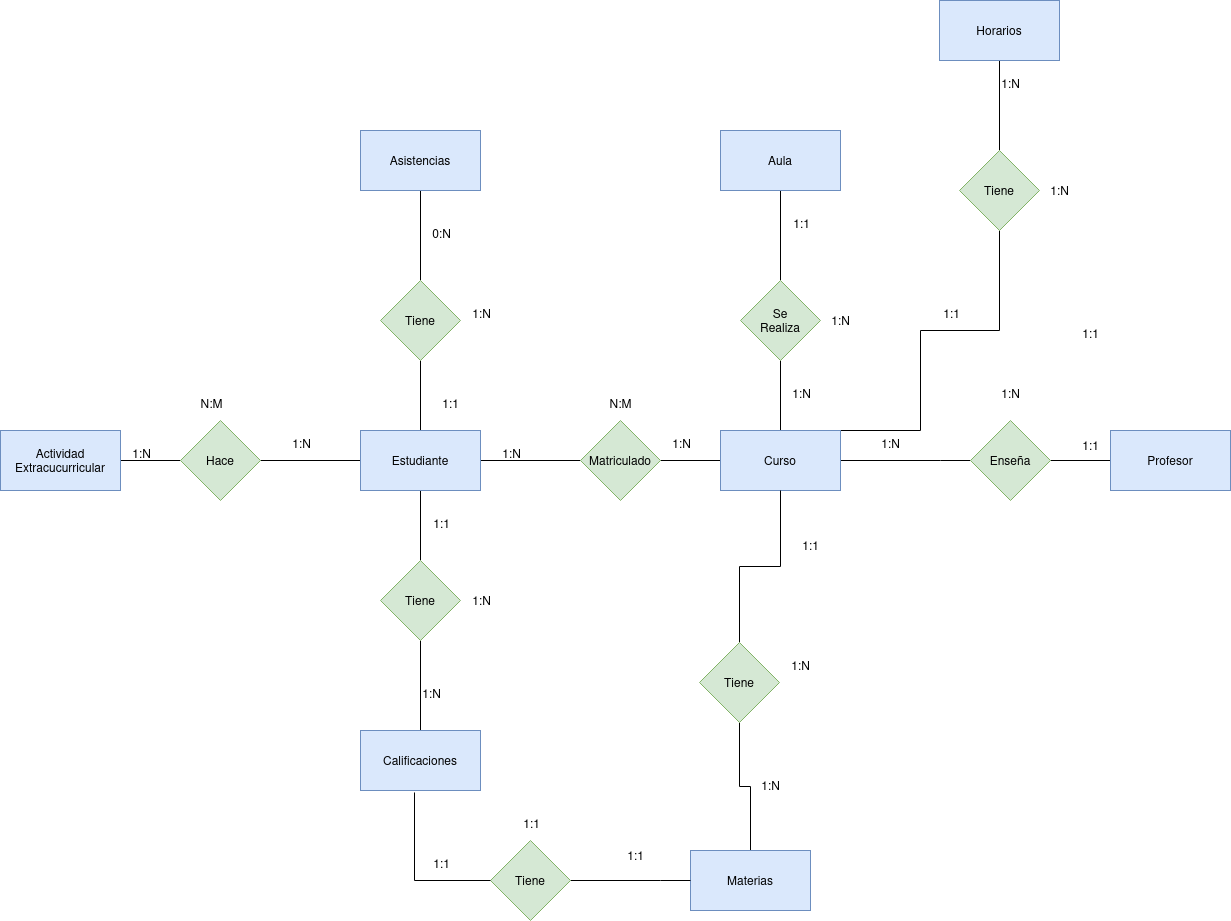

The diagram above was exported from draw.io. Its source (the exported page's mxGraphModel, read from the mxfile embedded in the PNG):
<mxGraphModel dx="2379" dy="1795" grid="1" gridSize="10" guides="1" tooltips="1" connect="1" arrows="1" fold="1" page="1" pageScale="1" pageWidth="827" pageHeight="1169" math="0" shadow="0">
  <root>
    <mxCell id="0" />
    <mxCell id="1" parent="0" />
    <mxCell id="lyHvoXLgr-qGXBGHVIPj-3" value="" style="edgeStyle=orthogonalEdgeStyle;rounded=0;orthogonalLoop=1;jettySize=auto;html=1;endArrow=none;endFill=0;" edge="1" parent="1" source="lyHvoXLgr-qGXBGHVIPj-1" target="lyHvoXLgr-qGXBGHVIPj-2">
      <mxGeometry relative="1" as="geometry" />
    </mxCell>
    <mxCell id="lyHvoXLgr-qGXBGHVIPj-38" value="" style="edgeStyle=orthogonalEdgeStyle;rounded=0;orthogonalLoop=1;jettySize=auto;html=1;endArrow=none;endFill=0;" edge="1" parent="1" source="lyHvoXLgr-qGXBGHVIPj-1" target="lyHvoXLgr-qGXBGHVIPj-37">
      <mxGeometry relative="1" as="geometry" />
    </mxCell>
    <mxCell id="lyHvoXLgr-qGXBGHVIPj-66" value="" style="edgeStyle=orthogonalEdgeStyle;rounded=0;orthogonalLoop=1;jettySize=auto;html=1;endArrow=none;endFill=0;" edge="1" parent="1" source="lyHvoXLgr-qGXBGHVIPj-1" target="lyHvoXLgr-qGXBGHVIPj-65">
      <mxGeometry relative="1" as="geometry" />
    </mxCell>
    <mxCell id="lyHvoXLgr-qGXBGHVIPj-73" value="" style="edgeStyle=orthogonalEdgeStyle;rounded=0;orthogonalLoop=1;jettySize=auto;html=1;endArrow=none;endFill=0;" edge="1" parent="1" source="lyHvoXLgr-qGXBGHVIPj-1" target="lyHvoXLgr-qGXBGHVIPj-72">
      <mxGeometry relative="1" as="geometry" />
    </mxCell>
    <mxCell id="lyHvoXLgr-qGXBGHVIPj-1" value="Estudiante" style="whiteSpace=wrap;html=1;fillColor=#dae8fc;strokeColor=#6c8ebf;" vertex="1" parent="1">
      <mxGeometry x="10" y="70" width="120" height="60" as="geometry" />
    </mxCell>
    <mxCell id="lyHvoXLgr-qGXBGHVIPj-5" value="" style="edgeStyle=orthogonalEdgeStyle;rounded=0;orthogonalLoop=1;jettySize=auto;html=1;endArrow=none;endFill=0;" edge="1" parent="1" source="lyHvoXLgr-qGXBGHVIPj-2" target="lyHvoXLgr-qGXBGHVIPj-4">
      <mxGeometry relative="1" as="geometry" />
    </mxCell>
    <mxCell id="lyHvoXLgr-qGXBGHVIPj-2" value="Matriculado" style="rhombus;whiteSpace=wrap;html=1;fillColor=#d5e8d4;strokeColor=#82b366;" vertex="1" parent="1">
      <mxGeometry x="230" y="60" width="80" height="80" as="geometry" />
    </mxCell>
    <mxCell id="lyHvoXLgr-qGXBGHVIPj-10" value="" style="edgeStyle=orthogonalEdgeStyle;rounded=0;orthogonalLoop=1;jettySize=auto;html=1;endArrow=none;endFill=0;" edge="1" parent="1" source="lyHvoXLgr-qGXBGHVIPj-4" target="lyHvoXLgr-qGXBGHVIPj-9">
      <mxGeometry relative="1" as="geometry">
        <Array as="points">
          <mxPoint x="590" y="100" />
          <mxPoint x="590" y="100" />
        </Array>
      </mxGeometry>
    </mxCell>
    <mxCell id="lyHvoXLgr-qGXBGHVIPj-24" value="" style="edgeStyle=orthogonalEdgeStyle;rounded=0;orthogonalLoop=1;jettySize=auto;html=1;endArrow=none;endFill=0;" edge="1" parent="1" source="lyHvoXLgr-qGXBGHVIPj-4" target="lyHvoXLgr-qGXBGHVIPj-23">
      <mxGeometry relative="1" as="geometry" />
    </mxCell>
    <mxCell id="lyHvoXLgr-qGXBGHVIPj-63" style="edgeStyle=orthogonalEdgeStyle;rounded=0;orthogonalLoop=1;jettySize=auto;html=1;exitX=1;exitY=0;exitDx=0;exitDy=0;endArrow=none;endFill=0;" edge="1" parent="1" source="lyHvoXLgr-qGXBGHVIPj-4" target="lyHvoXLgr-qGXBGHVIPj-31">
      <mxGeometry relative="1" as="geometry">
        <Array as="points">
          <mxPoint x="570" y="70" />
          <mxPoint x="570" y="-30" />
          <mxPoint x="649" y="-30" />
        </Array>
      </mxGeometry>
    </mxCell>
    <mxCell id="lyHvoXLgr-qGXBGHVIPj-4" value="Curso" style="whiteSpace=wrap;html=1;fillColor=#dae8fc;strokeColor=#6c8ebf;" vertex="1" parent="1">
      <mxGeometry x="370" y="70" width="120" height="60" as="geometry" />
    </mxCell>
    <mxCell id="lyHvoXLgr-qGXBGHVIPj-6" value="1:N" style="text;html=1;align=center;verticalAlign=middle;resizable=0;points=[];autosize=1;strokeColor=none;fillColor=none;" vertex="1" parent="1">
      <mxGeometry x="311" y="68" width="40" height="30" as="geometry" />
    </mxCell>
    <mxCell id="lyHvoXLgr-qGXBGHVIPj-7" value="1:N" style="text;html=1;align=center;verticalAlign=middle;resizable=0;points=[];autosize=1;strokeColor=none;fillColor=none;" vertex="1" parent="1">
      <mxGeometry x="141" y="78" width="40" height="30" as="geometry" />
    </mxCell>
    <mxCell id="lyHvoXLgr-qGXBGHVIPj-8" value="N:M" style="text;html=1;align=center;verticalAlign=middle;resizable=0;points=[];autosize=1;strokeColor=none;fillColor=none;" vertex="1" parent="1">
      <mxGeometry x="245" y="28" width="50" height="30" as="geometry" />
    </mxCell>
    <mxCell id="lyHvoXLgr-qGXBGHVIPj-12" value="" style="edgeStyle=orthogonalEdgeStyle;rounded=0;orthogonalLoop=1;jettySize=auto;html=1;endArrow=none;endFill=0;" edge="1" parent="1" source="lyHvoXLgr-qGXBGHVIPj-9" target="lyHvoXLgr-qGXBGHVIPj-11">
      <mxGeometry relative="1" as="geometry" />
    </mxCell>
    <mxCell id="lyHvoXLgr-qGXBGHVIPj-9" value="Enseña" style="rhombus;whiteSpace=wrap;html=1;fillColor=#d5e8d4;strokeColor=#82b366;" vertex="1" parent="1">
      <mxGeometry x="620" y="60" width="80" height="80" as="geometry" />
    </mxCell>
    <mxCell id="lyHvoXLgr-qGXBGHVIPj-11" value="Profesor" style="whiteSpace=wrap;html=1;fillColor=#dae8fc;strokeColor=#6c8ebf;" vertex="1" parent="1">
      <mxGeometry x="760" y="70" width="120" height="60" as="geometry" />
    </mxCell>
    <mxCell id="lyHvoXLgr-qGXBGHVIPj-13" value="1:1" style="text;html=1;align=center;verticalAlign=middle;resizable=0;points=[];autosize=1;strokeColor=none;fillColor=none;" vertex="1" parent="1">
      <mxGeometry x="720" y="70" width="40" height="30" as="geometry" />
    </mxCell>
    <mxCell id="lyHvoXLgr-qGXBGHVIPj-14" value="1:N" style="text;html=1;align=center;verticalAlign=middle;resizable=0;points=[];autosize=1;strokeColor=none;fillColor=none;" vertex="1" parent="1">
      <mxGeometry x="520" y="68" width="40" height="30" as="geometry" />
    </mxCell>
    <mxCell id="lyHvoXLgr-qGXBGHVIPj-15" value="1:N" style="text;html=1;align=center;verticalAlign=middle;resizable=0;points=[];autosize=1;strokeColor=none;fillColor=none;" vertex="1" parent="1">
      <mxGeometry x="640" y="18" width="40" height="30" as="geometry" />
    </mxCell>
    <mxCell id="lyHvoXLgr-qGXBGHVIPj-26" value="" style="edgeStyle=orthogonalEdgeStyle;rounded=0;orthogonalLoop=1;jettySize=auto;html=1;endArrow=none;endFill=0;" edge="1" parent="1" source="lyHvoXLgr-qGXBGHVIPj-23" target="lyHvoXLgr-qGXBGHVIPj-25">
      <mxGeometry relative="1" as="geometry" />
    </mxCell>
    <mxCell id="lyHvoXLgr-qGXBGHVIPj-23" value="&lt;div&gt;Se &lt;br&gt;&lt;/div&gt;&lt;div&gt;Realiza&lt;br&gt;&lt;/div&gt;" style="rhombus;whiteSpace=wrap;html=1;fillColor=#d5e8d4;strokeColor=#82b366;" vertex="1" parent="1">
      <mxGeometry x="390" y="-80" width="80" height="80" as="geometry" />
    </mxCell>
    <mxCell id="lyHvoXLgr-qGXBGHVIPj-25" value="Aula" style="whiteSpace=wrap;html=1;fillColor=#dae8fc;strokeColor=#6c8ebf;" vertex="1" parent="1">
      <mxGeometry x="370" y="-230" width="120" height="60" as="geometry" />
    </mxCell>
    <mxCell id="lyHvoXLgr-qGXBGHVIPj-27" value="1:1" style="text;html=1;align=center;verticalAlign=middle;resizable=0;points=[];autosize=1;strokeColor=none;fillColor=none;" vertex="1" parent="1">
      <mxGeometry x="431" y="-152" width="40" height="30" as="geometry" />
    </mxCell>
    <mxCell id="lyHvoXLgr-qGXBGHVIPj-28" value="1:N" style="text;html=1;align=center;verticalAlign=middle;resizable=0;points=[];autosize=1;strokeColor=none;fillColor=none;" vertex="1" parent="1">
      <mxGeometry x="431" y="18" width="40" height="30" as="geometry" />
    </mxCell>
    <mxCell id="lyHvoXLgr-qGXBGHVIPj-29" value="1:N" style="text;html=1;align=center;verticalAlign=middle;resizable=0;points=[];autosize=1;strokeColor=none;fillColor=none;" vertex="1" parent="1">
      <mxGeometry x="470" y="-55" width="40" height="30" as="geometry" />
    </mxCell>
    <mxCell id="lyHvoXLgr-qGXBGHVIPj-33" value="" style="edgeStyle=orthogonalEdgeStyle;rounded=0;orthogonalLoop=1;jettySize=auto;html=1;endArrow=none;endFill=0;" edge="1" parent="1" source="lyHvoXLgr-qGXBGHVIPj-31" target="lyHvoXLgr-qGXBGHVIPj-32">
      <mxGeometry relative="1" as="geometry" />
    </mxCell>
    <mxCell id="lyHvoXLgr-qGXBGHVIPj-31" value="Tiene" style="rhombus;whiteSpace=wrap;html=1;fillColor=#d5e8d4;strokeColor=#82b366;" vertex="1" parent="1">
      <mxGeometry x="609" y="-210" width="80" height="80" as="geometry" />
    </mxCell>
    <mxCell id="lyHvoXLgr-qGXBGHVIPj-32" value="Horarios" style="whiteSpace=wrap;html=1;fillColor=#dae8fc;strokeColor=#6c8ebf;" vertex="1" parent="1">
      <mxGeometry x="589" y="-360" width="120" height="60" as="geometry" />
    </mxCell>
    <mxCell id="lyHvoXLgr-qGXBGHVIPj-34" value="1:N" style="text;html=1;align=center;verticalAlign=middle;resizable=0;points=[];autosize=1;strokeColor=none;fillColor=none;" vertex="1" parent="1">
      <mxGeometry x="640" y="-292" width="40" height="30" as="geometry" />
    </mxCell>
    <mxCell id="lyHvoXLgr-qGXBGHVIPj-35" value="1:1" style="text;html=1;align=center;verticalAlign=middle;resizable=0;points=[];autosize=1;strokeColor=none;fillColor=none;" vertex="1" parent="1">
      <mxGeometry x="720" y="-42" width="40" height="30" as="geometry" />
    </mxCell>
    <mxCell id="lyHvoXLgr-qGXBGHVIPj-36" value="1:N" style="text;html=1;align=center;verticalAlign=middle;resizable=0;points=[];autosize=1;strokeColor=none;fillColor=none;" vertex="1" parent="1">
      <mxGeometry x="689" y="-185" width="40" height="30" as="geometry" />
    </mxCell>
    <mxCell id="lyHvoXLgr-qGXBGHVIPj-40" value="" style="edgeStyle=orthogonalEdgeStyle;rounded=0;orthogonalLoop=1;jettySize=auto;html=1;endArrow=none;endFill=0;" edge="1" parent="1" source="lyHvoXLgr-qGXBGHVIPj-37" target="lyHvoXLgr-qGXBGHVIPj-39">
      <mxGeometry relative="1" as="geometry" />
    </mxCell>
    <mxCell id="lyHvoXLgr-qGXBGHVIPj-37" value="Tiene" style="rhombus;whiteSpace=wrap;html=1;fillColor=#d5e8d4;strokeColor=#82b366;" vertex="1" parent="1">
      <mxGeometry x="30" y="200" width="80" height="80" as="geometry" />
    </mxCell>
    <mxCell id="lyHvoXLgr-qGXBGHVIPj-39" value="Calificaciones" style="whiteSpace=wrap;html=1;fillColor=#dae8fc;strokeColor=#6c8ebf;" vertex="1" parent="1">
      <mxGeometry x="10" y="370" width="120" height="60" as="geometry" />
    </mxCell>
    <mxCell id="lyHvoXLgr-qGXBGHVIPj-41" value="1:N" style="text;html=1;align=center;verticalAlign=middle;resizable=0;points=[];autosize=1;strokeColor=none;fillColor=none;" vertex="1" parent="1">
      <mxGeometry x="61" y="318" width="40" height="30" as="geometry" />
    </mxCell>
    <mxCell id="lyHvoXLgr-qGXBGHVIPj-42" value="1:1" style="text;html=1;align=center;verticalAlign=middle;resizable=0;points=[];autosize=1;strokeColor=none;fillColor=none;" vertex="1" parent="1">
      <mxGeometry x="71" y="148" width="40" height="30" as="geometry" />
    </mxCell>
    <mxCell id="lyHvoXLgr-qGXBGHVIPj-43" value="1:N" style="text;html=1;align=center;verticalAlign=middle;resizable=0;points=[];autosize=1;strokeColor=none;fillColor=none;" vertex="1" parent="1">
      <mxGeometry x="111" y="225" width="40" height="30" as="geometry" />
    </mxCell>
    <mxCell id="lyHvoXLgr-qGXBGHVIPj-50" value="" style="edgeStyle=orthogonalEdgeStyle;rounded=0;orthogonalLoop=1;jettySize=auto;html=1;endArrow=none;endFill=0;" edge="1" parent="1" source="lyHvoXLgr-qGXBGHVIPj-51" target="lyHvoXLgr-qGXBGHVIPj-52">
      <mxGeometry relative="1" as="geometry" />
    </mxCell>
    <mxCell id="lyHvoXLgr-qGXBGHVIPj-56" style="edgeStyle=orthogonalEdgeStyle;rounded=0;orthogonalLoop=1;jettySize=auto;html=1;exitX=0.5;exitY=0;exitDx=0;exitDy=0;entryX=0.5;entryY=1;entryDx=0;entryDy=0;endArrow=none;endFill=0;" edge="1" parent="1" source="lyHvoXLgr-qGXBGHVIPj-51" target="lyHvoXLgr-qGXBGHVIPj-4">
      <mxGeometry relative="1" as="geometry" />
    </mxCell>
    <mxCell id="lyHvoXLgr-qGXBGHVIPj-51" value="Tiene" style="rhombus;whiteSpace=wrap;html=1;fillColor=#d5e8d4;strokeColor=#82b366;" vertex="1" parent="1">
      <mxGeometry x="349" y="282" width="80" height="80" as="geometry" />
    </mxCell>
    <mxCell id="lyHvoXLgr-qGXBGHVIPj-52" value="Materias" style="whiteSpace=wrap;html=1;fillColor=#dae8fc;strokeColor=#6c8ebf;" vertex="1" parent="1">
      <mxGeometry x="340" y="490" width="120" height="60" as="geometry" />
    </mxCell>
    <mxCell id="lyHvoXLgr-qGXBGHVIPj-53" value="1:N" style="text;html=1;align=center;verticalAlign=middle;resizable=0;points=[];autosize=1;strokeColor=none;fillColor=none;" vertex="1" parent="1">
      <mxGeometry x="430" y="290" width="40" height="30" as="geometry" />
    </mxCell>
    <mxCell id="lyHvoXLgr-qGXBGHVIPj-54" value="1:1" style="text;html=1;align=center;verticalAlign=middle;resizable=0;points=[];autosize=1;strokeColor=none;fillColor=none;" vertex="1" parent="1">
      <mxGeometry x="440" y="170" width="40" height="30" as="geometry" />
    </mxCell>
    <mxCell id="lyHvoXLgr-qGXBGHVIPj-55" value="1:N" style="text;html=1;align=center;verticalAlign=middle;resizable=0;points=[];autosize=1;strokeColor=none;fillColor=none;" vertex="1" parent="1">
      <mxGeometry x="400" y="410" width="40" height="30" as="geometry" />
    </mxCell>
    <mxCell id="lyHvoXLgr-qGXBGHVIPj-58" style="edgeStyle=orthogonalEdgeStyle;rounded=0;orthogonalLoop=1;jettySize=auto;html=1;endArrow=none;endFill=0;" edge="1" parent="1" source="lyHvoXLgr-qGXBGHVIPj-57" target="lyHvoXLgr-qGXBGHVIPj-52">
      <mxGeometry relative="1" as="geometry">
        <Array as="points">
          <mxPoint x="310" y="520" />
          <mxPoint x="310" y="520" />
        </Array>
      </mxGeometry>
    </mxCell>
    <mxCell id="lyHvoXLgr-qGXBGHVIPj-57" value="Tiene" style="rhombus;whiteSpace=wrap;html=1;fillColor=#d5e8d4;strokeColor=#82b366;" vertex="1" parent="1">
      <mxGeometry x="140" y="480" width="80" height="80" as="geometry" />
    </mxCell>
    <mxCell id="lyHvoXLgr-qGXBGHVIPj-59" style="edgeStyle=orthogonalEdgeStyle;rounded=0;orthogonalLoop=1;jettySize=auto;html=1;entryX=0.45;entryY=1.033;entryDx=0;entryDy=0;entryPerimeter=0;endArrow=none;endFill=0;" edge="1" parent="1" source="lyHvoXLgr-qGXBGHVIPj-57" target="lyHvoXLgr-qGXBGHVIPj-39">
      <mxGeometry relative="1" as="geometry" />
    </mxCell>
    <mxCell id="lyHvoXLgr-qGXBGHVIPj-60" value="1:1" style="text;html=1;align=center;verticalAlign=middle;resizable=0;points=[];autosize=1;strokeColor=none;fillColor=none;" vertex="1" parent="1">
      <mxGeometry x="265" y="480" width="40" height="30" as="geometry" />
    </mxCell>
    <mxCell id="lyHvoXLgr-qGXBGHVIPj-61" value="1:1" style="text;html=1;align=center;verticalAlign=middle;resizable=0;points=[];autosize=1;strokeColor=none;fillColor=none;" vertex="1" parent="1">
      <mxGeometry x="71" y="488" width="40" height="30" as="geometry" />
    </mxCell>
    <mxCell id="lyHvoXLgr-qGXBGHVIPj-62" value="1:1" style="text;html=1;align=center;verticalAlign=middle;resizable=0;points=[];autosize=1;strokeColor=none;fillColor=none;" vertex="1" parent="1">
      <mxGeometry x="161" y="448" width="40" height="30" as="geometry" />
    </mxCell>
    <mxCell id="lyHvoXLgr-qGXBGHVIPj-64" value="1:1" style="text;html=1;align=center;verticalAlign=middle;resizable=0;points=[];autosize=1;strokeColor=none;fillColor=none;" vertex="1" parent="1">
      <mxGeometry x="581" y="-62" width="40" height="30" as="geometry" />
    </mxCell>
    <mxCell id="lyHvoXLgr-qGXBGHVIPj-68" value="" style="edgeStyle=orthogonalEdgeStyle;rounded=0;orthogonalLoop=1;jettySize=auto;html=1;endArrow=none;endFill=0;" edge="1" parent="1" source="lyHvoXLgr-qGXBGHVIPj-65" target="lyHvoXLgr-qGXBGHVIPj-67">
      <mxGeometry relative="1" as="geometry" />
    </mxCell>
    <mxCell id="lyHvoXLgr-qGXBGHVIPj-65" value="Tiene" style="rhombus;whiteSpace=wrap;html=1;fillColor=#d5e8d4;strokeColor=#82b366;" vertex="1" parent="1">
      <mxGeometry x="30" y="-80" width="80" height="80" as="geometry" />
    </mxCell>
    <mxCell id="lyHvoXLgr-qGXBGHVIPj-67" value="Asistencias" style="whiteSpace=wrap;html=1;fillColor=#dae8fc;strokeColor=#6c8ebf;" vertex="1" parent="1">
      <mxGeometry x="10" y="-230" width="120" height="60" as="geometry" />
    </mxCell>
    <mxCell id="lyHvoXLgr-qGXBGHVIPj-69" value="0:N" style="text;html=1;align=center;verticalAlign=middle;resizable=0;points=[];autosize=1;strokeColor=none;fillColor=none;" vertex="1" parent="1">
      <mxGeometry x="71" y="-142" width="40" height="30" as="geometry" />
    </mxCell>
    <mxCell id="lyHvoXLgr-qGXBGHVIPj-70" value="1:1" style="text;html=1;align=center;verticalAlign=middle;resizable=0;points=[];autosize=1;strokeColor=none;fillColor=none;" vertex="1" parent="1">
      <mxGeometry x="80" y="28" width="40" height="30" as="geometry" />
    </mxCell>
    <mxCell id="lyHvoXLgr-qGXBGHVIPj-71" value="1:N" style="text;html=1;align=center;verticalAlign=middle;resizable=0;points=[];autosize=1;strokeColor=none;fillColor=none;" vertex="1" parent="1">
      <mxGeometry x="111" y="-62" width="40" height="30" as="geometry" />
    </mxCell>
    <mxCell id="lyHvoXLgr-qGXBGHVIPj-75" value="" style="edgeStyle=orthogonalEdgeStyle;rounded=0;orthogonalLoop=1;jettySize=auto;html=1;endArrow=none;endFill=0;" edge="1" parent="1" source="lyHvoXLgr-qGXBGHVIPj-72" target="lyHvoXLgr-qGXBGHVIPj-74">
      <mxGeometry relative="1" as="geometry" />
    </mxCell>
    <mxCell id="lyHvoXLgr-qGXBGHVIPj-72" value="Hace" style="rhombus;whiteSpace=wrap;html=1;fillColor=#d5e8d4;strokeColor=#82b366;" vertex="1" parent="1">
      <mxGeometry x="-170" y="60" width="80" height="80" as="geometry" />
    </mxCell>
    <mxCell id="lyHvoXLgr-qGXBGHVIPj-74" value="&lt;div&gt;Actividad&lt;/div&gt;&lt;div&gt;Extracucurricular&lt;br&gt;&lt;/div&gt;" style="whiteSpace=wrap;html=1;fillColor=#dae8fc;strokeColor=#6c8ebf;" vertex="1" parent="1">
      <mxGeometry x="-350" y="70" width="120" height="60" as="geometry" />
    </mxCell>
    <mxCell id="lyHvoXLgr-qGXBGHVIPj-76" value="1:N" style="text;html=1;align=center;verticalAlign=middle;resizable=0;points=[];autosize=1;strokeColor=none;fillColor=none;" vertex="1" parent="1">
      <mxGeometry x="-69" y="68" width="40" height="30" as="geometry" />
    </mxCell>
    <mxCell id="lyHvoXLgr-qGXBGHVIPj-77" value="1:N" style="text;html=1;align=center;verticalAlign=middle;resizable=0;points=[];autosize=1;strokeColor=none;fillColor=none;" vertex="1" parent="1">
      <mxGeometry x="-229" y="78" width="40" height="30" as="geometry" />
    </mxCell>
    <mxCell id="lyHvoXLgr-qGXBGHVIPj-78" value="N:M" style="text;html=1;align=center;verticalAlign=middle;resizable=0;points=[];autosize=1;strokeColor=none;fillColor=none;" vertex="1" parent="1">
      <mxGeometry x="-164" y="28" width="50" height="30" as="geometry" />
    </mxCell>
  </root>
</mxGraphModel>